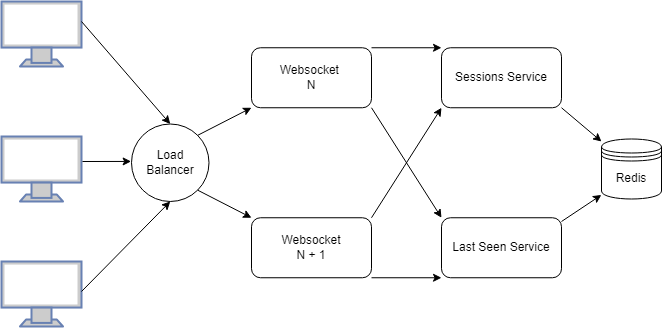

The diagram above was exported from draw.io. Its source (the exported page's mxGraphModel, read from the mxfile embedded in the PNG):
<mxGraphModel dx="989" dy="517" grid="1" gridSize="10" guides="1" tooltips="1" connect="1" arrows="1" fold="1" page="1" pageScale="1" pageWidth="850" pageHeight="1100" math="0" shadow="0">
  <root>
    <mxCell id="0" />
    <mxCell id="1" parent="0" />
    <mxCell id="sdmZerLaeI6wPzVeEliQ-1" value="" style="fontColor=#0066CC;verticalAlign=top;verticalLabelPosition=bottom;labelPosition=center;align=center;html=1;outlineConnect=0;fillColor=#CCCCCC;strokeColor=#6881B3;gradientColor=none;gradientDirection=north;strokeWidth=2;shape=mxgraph.networks.monitor;" parent="1" vertex="1">
      <mxGeometry x="40" y="220" width="80" height="65" as="geometry" />
    </mxCell>
    <mxCell id="sdmZerLaeI6wPzVeEliQ-2" value="" style="fontColor=#0066CC;verticalAlign=top;verticalLabelPosition=bottom;labelPosition=center;align=center;html=1;outlineConnect=0;fillColor=#CCCCCC;strokeColor=#6881B3;gradientColor=none;gradientDirection=north;strokeWidth=2;shape=mxgraph.networks.monitor;" parent="1" vertex="1">
      <mxGeometry x="40" y="355" width="80" height="65" as="geometry" />
    </mxCell>
    <mxCell id="sdmZerLaeI6wPzVeEliQ-3" value="" style="fontColor=#0066CC;verticalAlign=top;verticalLabelPosition=bottom;labelPosition=center;align=center;html=1;outlineConnect=0;fillColor=#CCCCCC;strokeColor=#6881B3;gradientColor=none;gradientDirection=north;strokeWidth=2;shape=mxgraph.networks.monitor;" parent="1" vertex="1">
      <mxGeometry x="40" y="480" width="80" height="65" as="geometry" />
    </mxCell>
    <mxCell id="sdmZerLaeI6wPzVeEliQ-4" value="Websocket&amp;nbsp;&lt;br&gt;N" style="rounded=1;whiteSpace=wrap;html=1;" parent="1" vertex="1">
      <mxGeometry x="290" y="266.25" width="120" height="60" as="geometry" />
    </mxCell>
    <mxCell id="sdmZerLaeI6wPzVeEliQ-5" value="Load Balancer" style="ellipse;whiteSpace=wrap;html=1;aspect=fixed;" parent="1" vertex="1">
      <mxGeometry x="170" y="342.5" width="77.5" height="77.5" as="geometry" />
    </mxCell>
    <mxCell id="sdmZerLaeI6wPzVeEliQ-9" value="Websocket&lt;br&gt;N + 1" style="rounded=1;whiteSpace=wrap;html=1;" parent="1" vertex="1">
      <mxGeometry x="290" y="436.25" width="120" height="60" as="geometry" />
    </mxCell>
    <mxCell id="sdmZerLaeI6wPzVeEliQ-12" value="Sessions Service" style="rounded=1;whiteSpace=wrap;html=1;" parent="1" vertex="1">
      <mxGeometry x="480" y="266.25" width="120" height="60" as="geometry" />
    </mxCell>
    <mxCell id="nblDKLrMh4BsNa9r9Aju-2" value="Last Seen Service" style="rounded=1;whiteSpace=wrap;html=1;" vertex="1" parent="1">
      <mxGeometry x="480" y="436.25" width="120" height="60" as="geometry" />
    </mxCell>
    <mxCell id="nblDKLrMh4BsNa9r9Aju-4" value="" style="endArrow=classic;html=1;rounded=0;entryX=0;entryY=1;entryDx=0;entryDy=0;exitX=1;exitY=1;exitDx=0;exitDy=0;" edge="1" parent="1" source="sdmZerLaeI6wPzVeEliQ-9" target="nblDKLrMh4BsNa9r9Aju-2">
      <mxGeometry width="50" height="50" relative="1" as="geometry">
        <mxPoint x="410" y="450" as="sourcePoint" />
        <mxPoint x="460" y="400" as="targetPoint" />
      </mxGeometry>
    </mxCell>
    <mxCell id="nblDKLrMh4BsNa9r9Aju-5" value="" style="endArrow=classic;html=1;rounded=0;entryX=0.5;entryY=0;entryDx=0;entryDy=0;" edge="1" parent="1" target="sdmZerLaeI6wPzVeEliQ-5">
      <mxGeometry width="50" height="50" relative="1" as="geometry">
        <mxPoint x="120" y="240" as="sourcePoint" />
        <mxPoint x="170" y="190" as="targetPoint" />
      </mxGeometry>
    </mxCell>
    <mxCell id="nblDKLrMh4BsNa9r9Aju-7" value="" style="endArrow=classic;html=1;rounded=0;entryX=0.5;entryY=1;entryDx=0;entryDy=0;" edge="1" parent="1" target="sdmZerLaeI6wPzVeEliQ-5">
      <mxGeometry width="50" height="50" relative="1" as="geometry">
        <mxPoint x="120" y="510" as="sourcePoint" />
        <mxPoint x="170" y="460" as="targetPoint" />
      </mxGeometry>
    </mxCell>
    <mxCell id="nblDKLrMh4BsNa9r9Aju-8" value="" style="endArrow=classic;html=1;rounded=0;entryX=-0.005;entryY=0.483;entryDx=0;entryDy=0;entryPerimeter=0;" edge="1" parent="1" target="sdmZerLaeI6wPzVeEliQ-5">
      <mxGeometry width="50" height="50" relative="1" as="geometry">
        <mxPoint x="121" y="380" as="sourcePoint" />
        <mxPoint x="161.54249999999996" y="380.01" as="targetPoint" />
      </mxGeometry>
    </mxCell>
    <mxCell id="nblDKLrMh4BsNa9r9Aju-9" value="" style="endArrow=classic;html=1;rounded=0;entryX=0;entryY=1;entryDx=0;entryDy=0;exitX=1;exitY=0;exitDx=0;exitDy=0;" edge="1" parent="1" source="sdmZerLaeI6wPzVeEliQ-5" target="sdmZerLaeI6wPzVeEliQ-4">
      <mxGeometry width="50" height="50" relative="1" as="geometry">
        <mxPoint x="240" y="360" as="sourcePoint" />
        <mxPoint x="270" y="320" as="targetPoint" />
      </mxGeometry>
    </mxCell>
    <mxCell id="nblDKLrMh4BsNa9r9Aju-10" value="" style="endArrow=classic;html=1;rounded=0;exitX=1;exitY=1;exitDx=0;exitDy=0;entryX=0;entryY=0;entryDx=0;entryDy=0;" edge="1" parent="1" source="sdmZerLaeI6wPzVeEliQ-5" target="sdmZerLaeI6wPzVeEliQ-9">
      <mxGeometry width="50" height="50" relative="1" as="geometry">
        <mxPoint x="250" y="440" as="sourcePoint" />
        <mxPoint x="300" y="390" as="targetPoint" />
      </mxGeometry>
    </mxCell>
    <mxCell id="nblDKLrMh4BsNa9r9Aju-11" value="" style="endArrow=classic;html=1;rounded=0;exitX=1;exitY=0;exitDx=0;exitDy=0;entryX=0;entryY=0;entryDx=0;entryDy=0;" edge="1" parent="1" source="sdmZerLaeI6wPzVeEliQ-4" target="sdmZerLaeI6wPzVeEliQ-12">
      <mxGeometry width="50" height="50" relative="1" as="geometry">
        <mxPoint x="430" y="266.25" as="sourcePoint" />
        <mxPoint x="480" y="216.25" as="targetPoint" />
      </mxGeometry>
    </mxCell>
    <mxCell id="nblDKLrMh4BsNa9r9Aju-12" value="" style="endArrow=classic;html=1;rounded=0;exitX=1;exitY=1;exitDx=0;exitDy=0;entryX=0;entryY=0;entryDx=0;entryDy=0;" edge="1" parent="1" source="sdmZerLaeI6wPzVeEliQ-4" target="nblDKLrMh4BsNa9r9Aju-2">
      <mxGeometry width="50" height="50" relative="1" as="geometry">
        <mxPoint x="420" y="360" as="sourcePoint" />
        <mxPoint x="470" y="310" as="targetPoint" />
      </mxGeometry>
    </mxCell>
    <mxCell id="nblDKLrMh4BsNa9r9Aju-13" value="" style="endArrow=classic;html=1;rounded=0;exitX=1;exitY=0;exitDx=0;exitDy=0;entryX=0;entryY=1;entryDx=0;entryDy=0;" edge="1" parent="1" source="sdmZerLaeI6wPzVeEliQ-9" target="sdmZerLaeI6wPzVeEliQ-12">
      <mxGeometry width="50" height="50" relative="1" as="geometry">
        <mxPoint x="420" y="440" as="sourcePoint" />
        <mxPoint x="470" y="390" as="targetPoint" />
      </mxGeometry>
    </mxCell>
    <mxCell id="nblDKLrMh4BsNa9r9Aju-14" value="Redis" style="shape=datastore;whiteSpace=wrap;html=1;" vertex="1" parent="1">
      <mxGeometry x="640" y="357.5" width="60" height="60" as="geometry" />
    </mxCell>
    <mxCell id="nblDKLrMh4BsNa9r9Aju-15" value="" style="endArrow=classic;html=1;rounded=0;exitX=1;exitY=1;exitDx=0;exitDy=0;entryX=0;entryY=0.042;entryDx=0;entryDy=0;entryPerimeter=0;" edge="1" parent="1" source="sdmZerLaeI6wPzVeEliQ-12" target="nblDKLrMh4BsNa9r9Aju-14">
      <mxGeometry width="50" height="50" relative="1" as="geometry">
        <mxPoint x="670" y="340" as="sourcePoint" />
        <mxPoint x="720" y="290" as="targetPoint" />
      </mxGeometry>
    </mxCell>
    <mxCell id="nblDKLrMh4BsNa9r9Aju-16" value="" style="endArrow=classic;html=1;rounded=0;entryX=-0.002;entryY=0.933;entryDx=0;entryDy=0;entryPerimeter=0;" edge="1" parent="1" target="nblDKLrMh4BsNa9r9Aju-14">
      <mxGeometry width="50" height="50" relative="1" as="geometry">
        <mxPoint x="600" y="440" as="sourcePoint" />
        <mxPoint x="710" y="460" as="targetPoint" />
      </mxGeometry>
    </mxCell>
  </root>
</mxGraphModel>